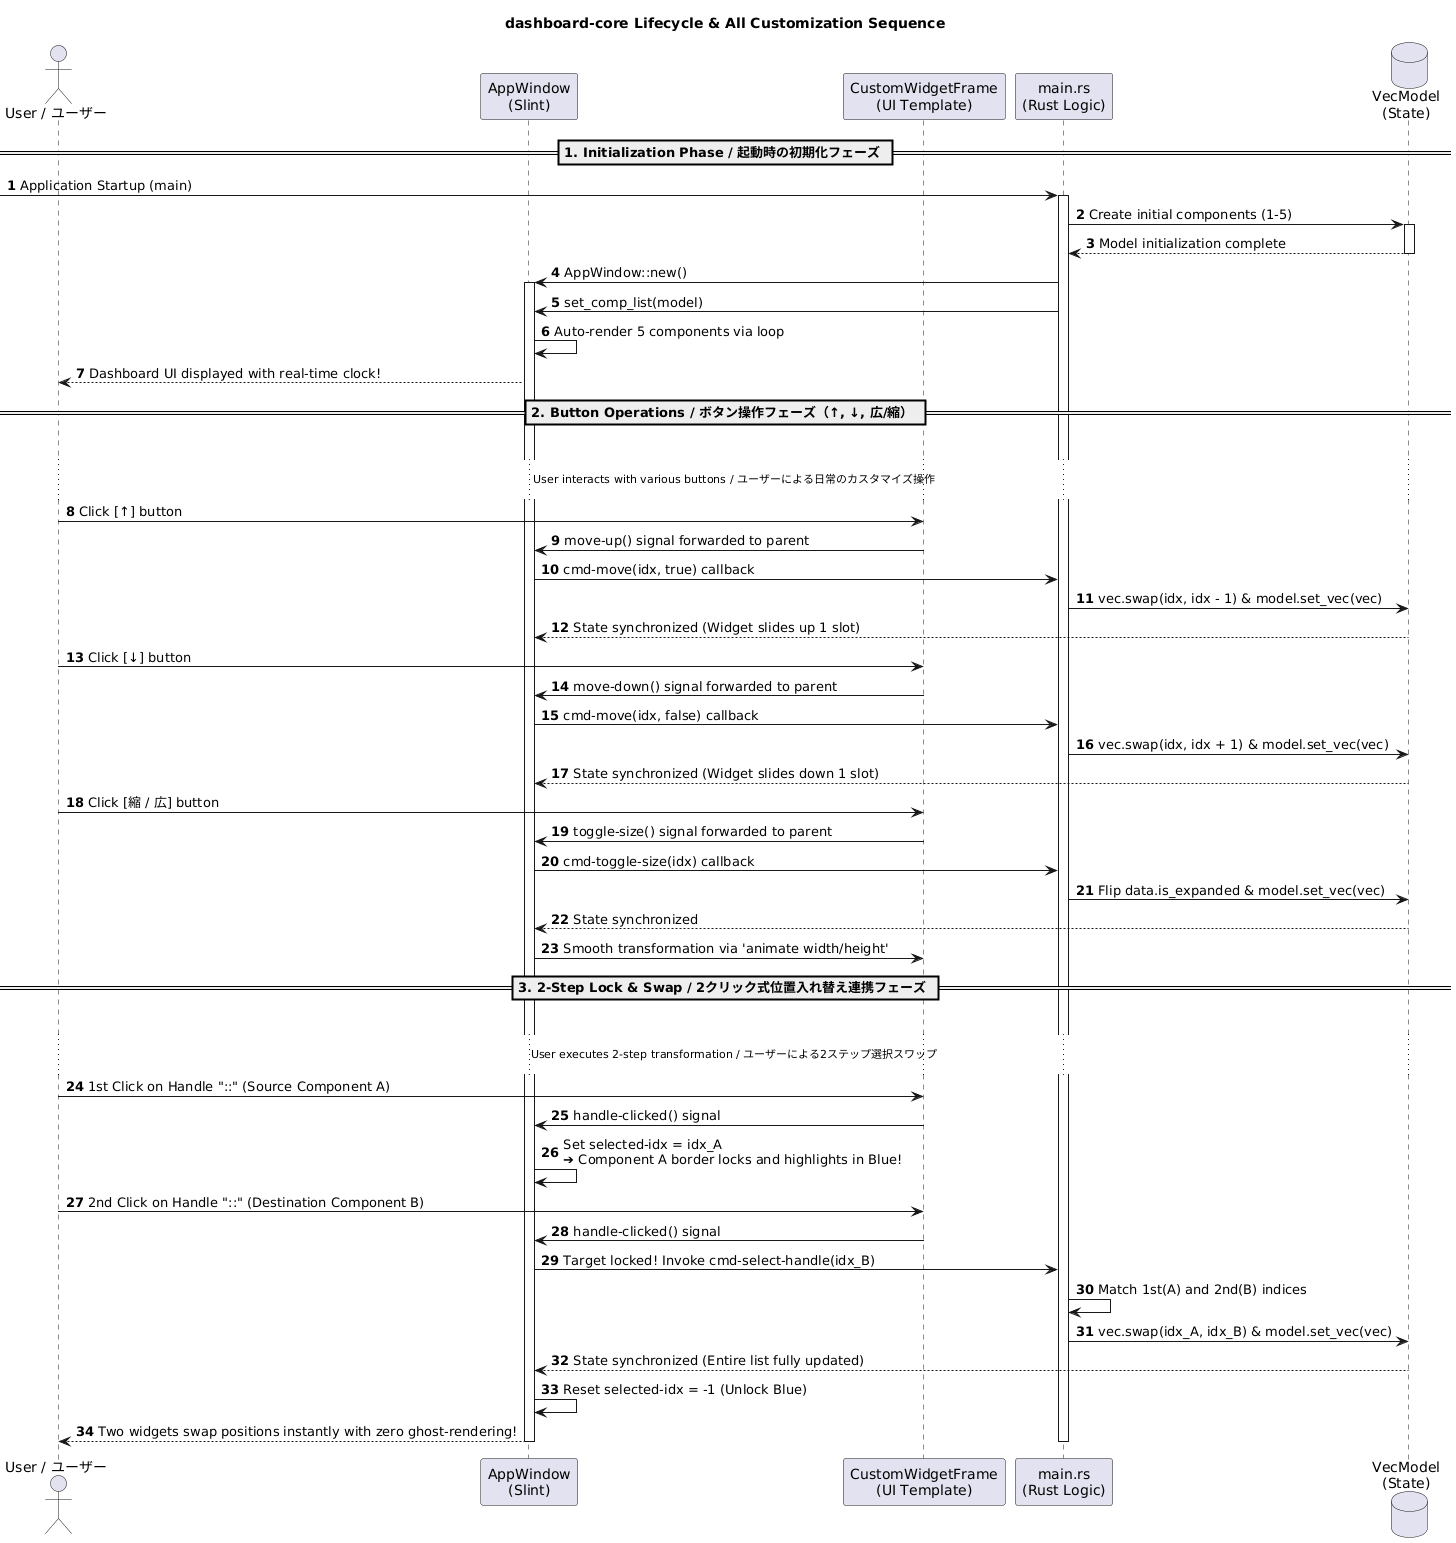

The diagram above was rendered by PlantUML. Its source (embedded in the PNG):
@startuml
title dashboard-core Lifecycle & All Customization Sequence
autonumber

actor "User / ユーザー" as User
participant "AppWindow\n(Slint)" as UI
participant "CustomWidgetFrame\n(UI Template)" as Frame
participant "main.rs\n(Rust Logic)" as Rust
database "VecModel\n(State)" as DB

' ==========================================
== 1. Initialization Phase / 起動時の初期化フェーズ ==
' ==========================================
[-> Rust : Application Startup (main)
activate Rust
Rust -> DB : Create initial components (1-5)
activate DB
DB --> Rust : Model initialization complete
deactivate DB
Rust -> UI : AppWindow::new()
activate UI
Rust -> UI : set_comp_list(model)
UI -> UI : Auto-render 5 components via loop
UI --> User : Dashboard UI displayed with real-time clock!

' ==========================================
== 2. Button Operations / ボタン操作フェーズ（↑, ↓, 広/縮） ==
' ==========================================
|||
... User interacts with various buttons / ユーザーによる日常のカスタマイズ操作 ...

' [↑] Move Up
User -> Frame : Click [↑] button
Frame -> UI : move-up() signal forwarded to parent
UI -> Rust : cmd-move(idx, true) callback
Rust -> DB : vec.swap(idx, idx - 1) & model.set_vec(vec)
DB --> UI : State synchronized (Widget slides up 1 slot)

' [↓] Move Down
User -> Frame : Click [↓] button
Frame -> UI : move-down() signal forwarded to parent
UI -> Rust : cmd-move(idx, false) callback
Rust -> DB : vec.swap(idx, idx + 1) & model.set_vec(vec)
DB --> UI : State synchronized (Widget slides down 1 slot)

' [広 / 縮] Toggle Size
User -> Frame : Click [縮 / 広] button
Frame -> UI : toggle-size() signal forwarded to parent
UI -> Rust : cmd-toggle-size(idx) callback
Rust -> DB : Flip data.is_expanded & model.set_vec(vec)
DB --> UI : State synchronized
UI -> Frame : Smooth transformation via 'animate width/height'

' ==========================================
== 3. 2-Step Lock & Swap / 2クリック式位置入れ替え連携フェーズ ==
' ==========================================
|||
... User executes 2-step transformation / ユーザーによる2ステップ選択スワップ ...

' 1st Click
User -> Frame : 1st Click on Handle "::" (Source Component A)
Frame -> UI : handle-clicked() signal
UI -> UI : Set selected-idx = idx_A\n➔ Component A border locks and highlights in Blue!

' 2nd Click
User -> Frame : 2nd Click on Handle "::" (Destination Component B)
Frame -> UI : handle-clicked() signal
UI -> Rust : Target locked! Invoke cmd-select-handle(idx_B)

Rust -> Rust : Match 1st(A) and 2nd(B) indices
Rust -> DB : vec.swap(idx_A, idx_B) & model.set_vec(vec)
DB --> UI : State synchronized (Entire list fully updated)
UI -> UI : Reset selected-idx = -1 (Unlock Blue)
UI --> User : Two widgets swap positions instantly with zero ghost-rendering!
deactivate UI
deactivate Rust

@endum